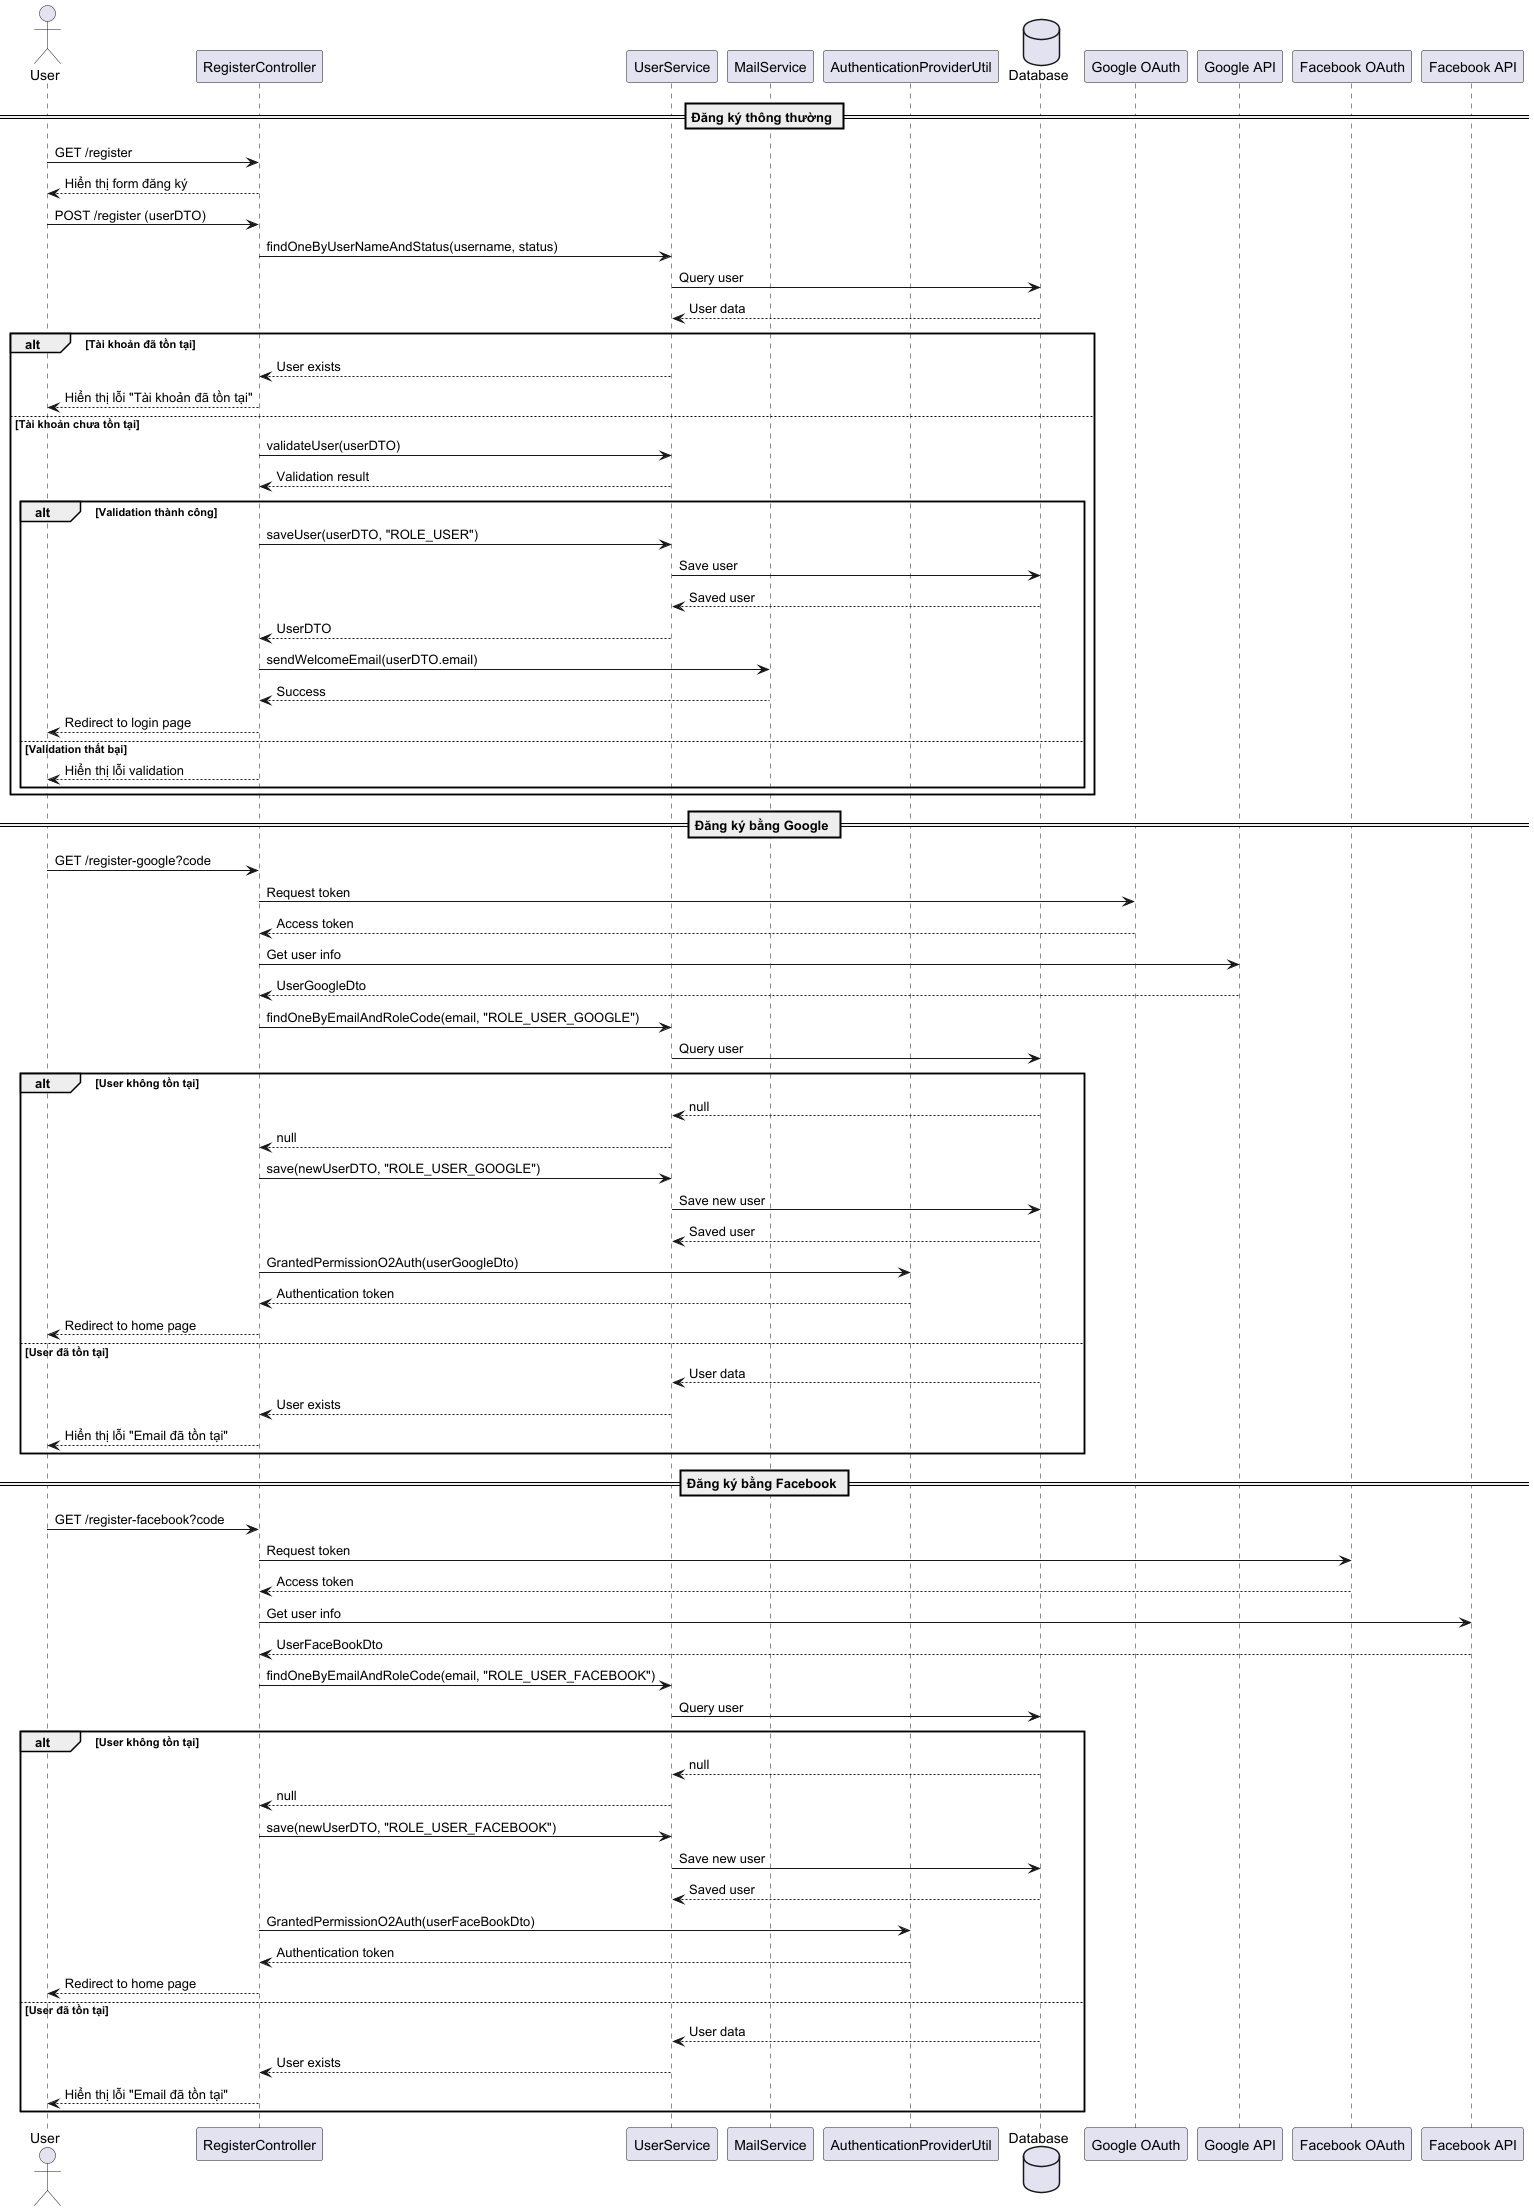

The diagram above was rendered by PlantUML. Its source (embedded in the PNG):
@startuml Register Sequence Diagram

actor User
participant "RegisterController" as RC
participant "UserService" as US
participant "MailService" as MS
participant "AuthenticationProviderUtil" as APU
database "Database" as DB

== Đăng ký thông thường ==
User -> RC: GET /register
RC --> User: Hiển thị form đăng ký

User -> RC: POST /register (userDTO)
RC -> US: findOneByUserNameAndStatus(username, status)
US -> DB: Query user
DB --> US: User data

alt Tài khoản đã tồn tại
    US --> RC: User exists
    RC --> User: Hiển thị lỗi "Tài khoản đã tồn tại"
else Tài khoản chưa tồn tại
    RC -> US: validateUser(userDTO)
    US --> RC: Validation result
    
    alt Validation thành công
        RC -> US: saveUser(userDTO, "ROLE_USER")
        US -> DB: Save user
        DB --> US: Saved user
        US --> RC: UserDTO
        
        RC -> MS: sendWelcomeEmail(userDTO.email)
        MS --> RC: Success
        
        RC --> User: Redirect to login page
    else Validation thất bại
        RC --> User: Hiển thị lỗi validation
    end
end

== Đăng ký bằng Google ==
User -> RC: GET /register-google?code
RC -> "Google OAuth": Request token
"Google OAuth" --> RC: Access token
RC -> "Google API": Get user info
"Google API" --> RC: UserGoogleDto

RC -> US: findOneByEmailAndRoleCode(email, "ROLE_USER_GOOGLE")
US -> DB: Query user
alt User không tồn tại
    DB --> US: null
    US --> RC: null
    RC -> US: save(newUserDTO, "ROLE_USER_GOOGLE")
    US -> DB: Save new user
    DB --> US: Saved user
    RC -> APU: GrantedPermissionO2Auth(userGoogleDto)
    APU --> RC: Authentication token
    RC --> User: Redirect to home page
else User đã tồn tại
    DB --> US: User data
    US --> RC: User exists
    RC --> User: Hiển thị lỗi "Email đã tồn tại"
end

== Đăng ký bằng Facebook ==
User -> RC: GET /register-facebook?code
RC -> "Facebook OAuth": Request token
"Facebook OAuth" --> RC: Access token
RC -> "Facebook API": Get user info
"Facebook API" --> RC: UserFaceBookDto

RC -> US: findOneByEmailAndRoleCode(email, "ROLE_USER_FACEBOOK")
US -> DB: Query user
alt User không tồn tại
    DB --> US: null
    US --> RC: null
    RC -> US: save(newUserDTO, "ROLE_USER_FACEBOOK")
    US -> DB: Save new user
    DB --> US: Saved user
    RC -> APU: GrantedPermissionO2Auth(userFaceBookDto)
    APU --> RC: Authentication token
    RC --> User: Redirect to home page
else User đã tồn tại
    DB --> US: User data
    US --> RC: User exists
    RC --> User: Hiển thị lỗi "Email đã tồn tại"
end

@enduml